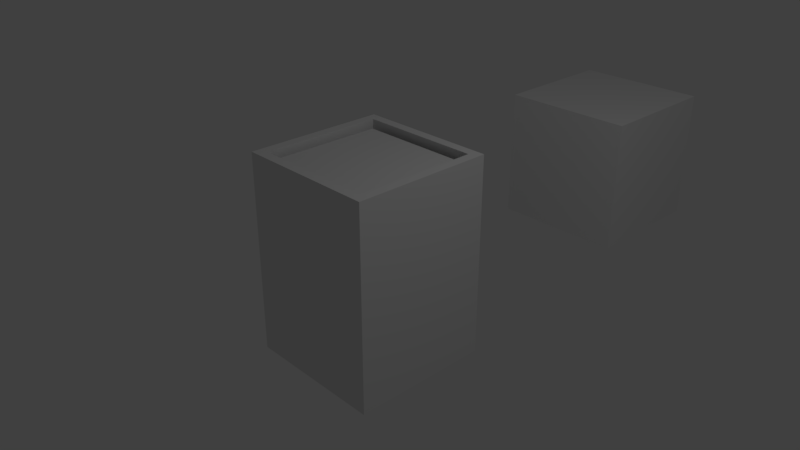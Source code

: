# Source: animation_test.blend  (saved by Blender 2.79.0; exported with 4.5.12 LTS)
import bpy
from mathutils import Matrix  # noqa: F401  (used for matrix-valued properties, if any)

bpy.ops.wm.read_factory_settings(use_empty=True)
scene = bpy.context.scene
scene.name = 'Scene'

# ---- collections
col_collection_1 = bpy.data.collections.new('Collection 1'); scene.collection.children.link(col_collection_1)

# ---- materials (node trees are filled in below, after node groups)
mat_material = bpy.data.materials.new('Material')
mat_material.alpha_threshold = 0.0
mat_material.use_transparent_shadow = False
mat_material.roughness = 0.5
mat_material.line_color = (0.0, 0.0, 0.0, 1.0)

# ---- material node trees

# ---- world
world_world = bpy.data.worlds.new('World'); scene.world = world_world
world_world.color = (0.05088, 0.05088, 0.05088)
world_world.use_sun_shadow = False
world_world.sun_shadow_jitter_overblur = 0.0
world_world.cycles.sampling_method = 'MANUAL'

# ---- cameras
cam_camera = bpy.data.cameras.new('Camera')
cam_camera.clip_end = 100.0
cam_camera.lens = 35.0
cam_camera.sensor_width = 32.0
cam_camera.sensor_height = 18.0
cam_camera.ortho_scale = 7.314
cam_camera.dof.focus_distance = 0.0
cam_camera.dof.aperture_fstop = 128.0

# ---- lights
light_lamp = bpy.data.lights.new('Lamp', 'POINT')
light_lamp.transmission_factor = 0.0
light_lamp.cutoff_distance = 30.0
light_lamp.energy = 100.0
light_lamp.shadow_buffer_clip_start = 1.001
light_lamp.shadow_soft_size = 0.1
light_lamp.shadow_maximum_resolution = 0.006
light_lamp.use_absolute_resolution = True

# ---- meshes
me_cube_002 = bpy.data.meshes.new('Cube.002')
me_cube_002.from_pydata([(-1.0, -1.0, -1.0), (-1.0, -1.0, 1.0), (-1.0, 1.0, -1.0), (-1.0, 1.0, 1.0), (1.0, -1.0, -1.0), (1.0, -1.0, 1.0), (1.0, 1.0, -1.0), (1.0, 1.0, 1.0)], [], [(0, 1, 3, 2), (2, 3, 7, 6), (6, 7, 5, 4), (4, 5, 1, 0), (2, 6, 4, 0), (7, 3, 1, 5)])
me_cube_002.use_remesh_preserve_volume = False
me_cube_002.use_remesh_preserve_attributes = False
me_cube_002.use_mirror_vertex_groups = False
me_cube_002.update()
me_cube_001 = bpy.data.meshes.new('Cube.001')
me_cube_001.from_pydata([(-1.0, -1.0, -1.0), (-0.8653, -0.8653, 1.856), (-1.0, 1.0, -1.0), (-0.8653, 0.8653, 1.856), (1.0, -1.0, -1.0), (0.8653, -0.8653, 1.856), (1.0, 1.0, -1.0), (0.8653, 0.8653, 1.856), (-1.0, -1.0, 1.856), (-1.0, 1.0, 1.856), (1.0, 1.0, 1.856), (1.0, -1.0, 1.856), (-0.8653, -0.8653, -0.9064), (-0.8653, 0.8653, -0.9064), (0.8653, 0.8653, -0.9064), (0.8653, -0.8653, -0.9064)], [], [(0, 8, 9, 2), (2, 9, 10, 6), (6, 10, 11, 4), (4, 11, 8, 0), (2, 6, 4, 0), (1, 5, 15, 12), (1, 3, 9, 8), (3, 7, 10, 9), (7, 5, 11, 10), (5, 1, 8, 11), (14, 13, 12, 15), (7, 3, 13, 14), (5, 7, 14, 15), (3, 1, 12, 13)])
me_cube_001.use_remesh_preserve_volume = False
me_cube_001.use_remesh_preserve_attributes = False
me_cube_001.use_mirror_vertex_groups = False
me_cube_001.update()
me_cube = bpy.data.meshes.new('Cube')
me_cube.from_pydata([(1.0, 1.0, -1.0), (1.0, -1.0, -1.0), (-1.0, -1.0, -1.0), (-1.0, 1.0, -1.0), (1.0, 1.0, 1.0), (1.0, -1.0, 1.0), (-1.0, -1.0, 1.0), (-1.0, 1.0, 1.0)], [], [(0, 1, 2, 3), (4, 7, 6, 5), (0, 4, 5, 1), (1, 5, 6, 2), (2, 6, 7, 3), (4, 0, 3, 7)])
me_cube.materials.append(mat_material)
me_cube.use_remesh_preserve_volume = False
me_cube.use_remesh_preserve_attributes = False
me_cube.use_mirror_vertex_groups = False
me_cube.update()

# ---- objects
ob_arrow01 = bpy.data.objects.new('arrow01', None)
ob_arrow02 = bpy.data.objects.new('arrow02', None)
ob_cube_001 = bpy.data.objects.new('Cube.001', me_cube_002)
ob_cube = bpy.data.objects.new('Cube', me_cube_001)
ob_cuberotated = bpy.data.objects.new('CubeRotated', me_cube)
ob_lamp = bpy.data.objects.new('Lamp', light_lamp)
ob_camera = bpy.data.objects.new('Camera', cam_camera)

# ---- transforms, parenting, visibility, modifiers, constraints
ob_arrow01.location = (0.0, 0.0, 0.0)
ob_arrow01.empty_image_offset = (0.0, 0.0)
ob_arrow01.lineart.crease_threshold = 0.0
ob_arrow02.parent = ob_arrow01
ob_arrow02.location = (0.0, 0.0, 0.0)
ob_arrow02.empty_image_offset = (0.0, 0.0)
ob_arrow02.lineart.crease_threshold = 0.0
ob_cube_001.parent = ob_arrow02
ob_cube_001.location = (0.0, 0.0, 0.0)
ob_cube_001.scale = (0.764, 0.764, 1.308)
ob_cube_001.lineart.crease_threshold = 0.0
ob_cube.location = (0.0, 0.0, -0.4651)
ob_cube.lineart.crease_threshold = 0.0
ob_cuberotated.location = (0.0, 5.0, 0.0)
ob_cuberotated.lock_rotations_4d = False
ob_cuberotated.empty_display_type = 'ARROWS'
ob_cuberotated.lineart.crease_threshold = 0.0
ob_lamp.location = (4.076, 1.005, 5.904)
ob_lamp.rotation_euler = (0.6503, 0.05522, 1.866)
ob_lamp.lock_rotations_4d = False
ob_lamp.empty_display_type = 'ARROWS'
ob_lamp.color = (0.0, 0.0, 0.0, 0.0)
ob_lamp.lineart.crease_threshold = 0.0
ob_camera.location = (7.481, -6.508, 5.344)
ob_camera.rotation_euler = (1.109, 0.0, 0.8149)
ob_camera.lock_rotations_4d = False
ob_camera.empty_display_type = 'ARROWS'
ob_camera.color = (0.0, 0.0, 0.0, 0.0)
ob_camera.display_type = 'WIRE'
ob_camera.lineart.crease_threshold = 0.0

# ---- collection membership
col_collection_1.objects.link(ob_arrow01)
col_collection_1.objects.link(ob_arrow02)
col_collection_1.objects.link(ob_cube_001)
col_collection_1.objects.link(ob_cube)
col_collection_1.objects.link(ob_cuberotated)
col_collection_1.objects.link(ob_lamp)
col_collection_1.objects.link(ob_camera)

# ---- scene / render settings (as saved in the file)
scene.camera = ob_camera
scene.frame_start = 1; scene.frame_end = 60; scene.frame_set(0)
scene.render.engine = 'BLENDER_EEVEE_NEXT'
scene.render.resolution_percentage = 50
scene.render.dither_intensity = 0.0
scene.cycles.use_denoising = False
scene.cycles.samples = 128
scene.cycles.sampling_pattern = 'TABULATED_SOBOL'
scene.cycles.use_adaptive_sampling = False
scene.cycles.use_light_tree = False
scene.cycles.blur_glossy = 0.0
scene.cycles.sample_clamp_indirect = 0.0
scene.view_settings.view_transform = 'Standard'
bpy.context.view_layer.update()
